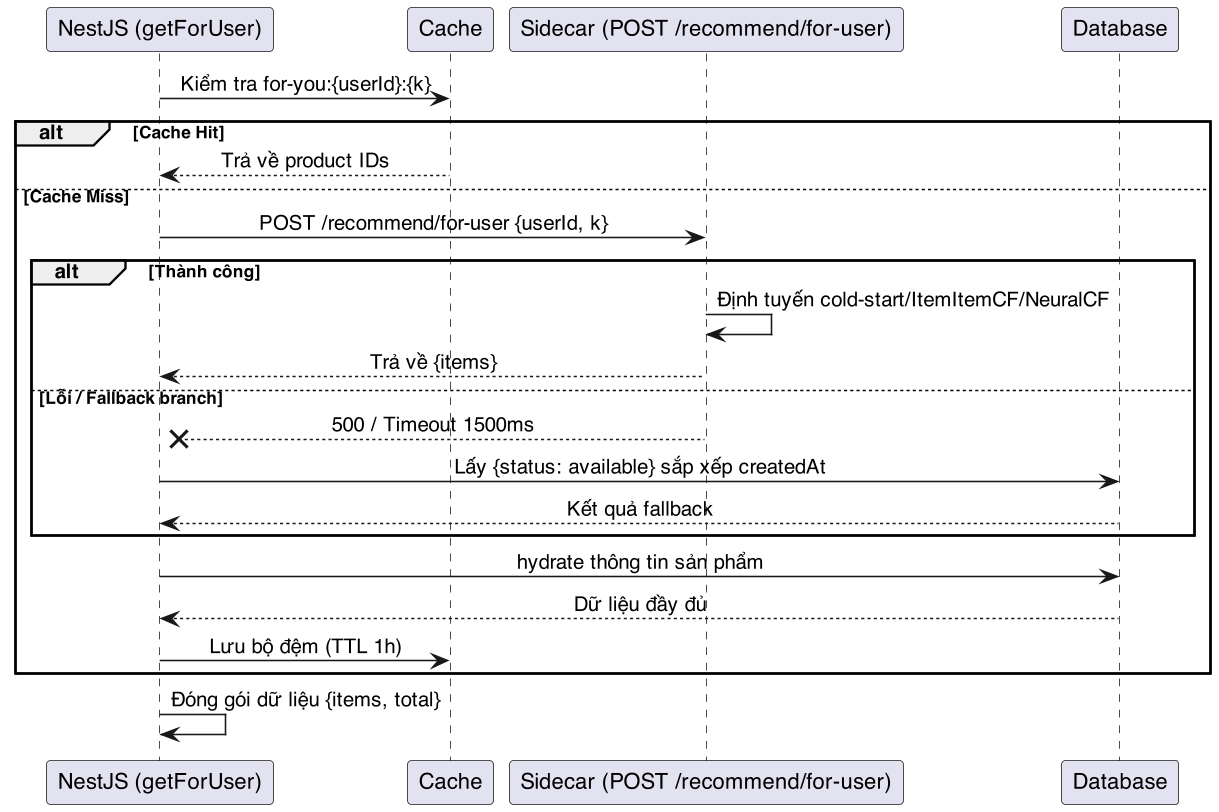

The diagram above was rendered by PlantUML. Its source (embedded in the PNG):
@startuml
skinparam dpi 150
skinparam defaultFontName "Helvetica"
skinparam shadowing false
skinparam backgroundColor #FFFFFF
skinparam sequenceMessageAlign center

participant "NestJS (getForUser)" as NestJS
participant "Cache" as Cache
participant "Sidecar (POST /recommend/for-user)" as Sidecar
participant "Database" as DB

NestJS -> Cache: Kiểm tra for-you:{userId}:{k}
alt Cache Hit
    Cache --> NestJS: Trả về product IDs
else Cache Miss
    NestJS -> Sidecar: POST /recommend/for-user {userId, k}
    alt Thành công
        Sidecar -> Sidecar: Định tuyến cold-start/ItemItemCF/NeuralCF
        Sidecar --> NestJS: Trả về {items}
    else Lỗi / Fallback branch
        Sidecar --x NestJS: 500 / Timeout 1500ms
        NestJS -> DB: Lấy {status: available} sắp xếp createdAt
        DB --> NestJS: Kết quả fallback
    end
    NestJS -> DB: hydrate thông tin sản phẩm
    DB --> NestJS: Dữ liệu đầy đủ
    NestJS -> Cache: Lưu bộ đệm (TTL 1h)
end
NestJS -> NestJS: Đóng gói dữ liệu {items, total}
@enduml